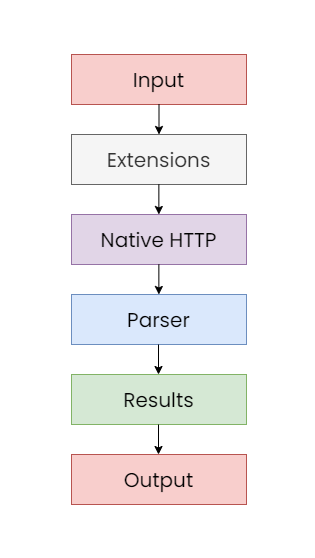

The diagram above was exported from draw.io. Its source (the exported page's mxGraphModel, read from the mxfile embedded in the PNG):
<mxGraphModel dx="868" dy="478" grid="1" gridSize="10" guides="1" tooltips="1" connect="1" arrows="1" fold="1" page="1" pageScale="1" pageWidth="850" pageHeight="1100" math="0" shadow="0">
  <root>
    <mxCell id="0" />
    <mxCell id="1" parent="0" />
    <mxCell id="4u4Q8fyZUJ4n5HVLOK55-1" value="" style="whiteSpace=wrap;html=1;" parent="1" vertex="1">
      <mxGeometry x="265" y="170" width="320" height="570" as="geometry" />
    </mxCell>
    <mxCell id="4u4Q8fyZUJ4n5HVLOK55-2" value="&lt;p&gt;&lt;font style=&quot;font-size: 20px&quot; face=&quot;Poppins&quot; data-font-src=&quot;https://fonts.googleapis.com/css?family=Poppins&quot;&gt;Input&lt;/font&gt;&lt;/p&gt;" style="whiteSpace=wrap;html=1;fillColor=#f8cecc;strokeColor=#b85450;" parent="1" vertex="1">
      <mxGeometry x="338" y="230" width="175" height="50" as="geometry" />
    </mxCell>
    <mxCell id="4u4Q8fyZUJ4n5HVLOK55-4" value="&lt;p&gt;&lt;font style=&quot;font-size: 20px&quot; face=&quot;Poppins&quot; data-font-src=&quot;https://fonts.googleapis.com/css?family=Poppins&quot;&gt;Extensions&lt;/font&gt;&lt;/p&gt;" style="whiteSpace=wrap;html=1;strokeColor=#666666;fillColor=#f5f5f5;fontColor=#333333;" parent="1" vertex="1">
      <mxGeometry x="338" y="310" width="175" height="50" as="geometry" />
    </mxCell>
    <mxCell id="4u4Q8fyZUJ4n5HVLOK55-5" value="&lt;p&gt;&lt;font style=&quot;font-size: 20px&quot; face=&quot;Poppins&quot; data-font-src=&quot;https://fonts.googleapis.com/css?family=Poppins&quot;&gt;Native HTTP&lt;/font&gt;&lt;/p&gt;" style="whiteSpace=wrap;html=1;strokeColor=#9673a6;fillColor=#e1d5e7;" parent="1" vertex="1">
      <mxGeometry x="338" y="390" width="175" height="50" as="geometry" />
    </mxCell>
    <mxCell id="4u4Q8fyZUJ4n5HVLOK55-6" value="&lt;p&gt;&lt;font style=&quot;font-size: 20px&quot; face=&quot;Poppins&quot; data-font-src=&quot;https://fonts.googleapis.com/css?family=Poppins&quot;&gt;Parser&lt;/font&gt;&lt;/p&gt;" style="whiteSpace=wrap;html=1;strokeColor=#6c8ebf;fillColor=#dae8fc;" parent="1" vertex="1">
      <mxGeometry x="338" y="470" width="175" height="50" as="geometry" />
    </mxCell>
    <mxCell id="4u4Q8fyZUJ4n5HVLOK55-7" value="&lt;p&gt;&lt;font style=&quot;font-size: 20px&quot; face=&quot;Poppins&quot; data-font-src=&quot;https://fonts.googleapis.com/css?family=Poppins&quot;&gt;Results&lt;/font&gt;&lt;/p&gt;" style="whiteSpace=wrap;html=1;strokeColor=#82b366;fillColor=#d5e8d4;" parent="1" vertex="1">
      <mxGeometry x="338" y="550" width="175" height="50" as="geometry" />
    </mxCell>
    <mxCell id="4u4Q8fyZUJ4n5HVLOK55-8" value="&lt;p&gt;&lt;font style=&quot;font-size: 20px&quot; face=&quot;Poppins&quot; data-font-src=&quot;https://fonts.googleapis.com/css?family=Poppins&quot;&gt;Output&lt;/font&gt;&lt;/p&gt;" style="whiteSpace=wrap;html=1;fillColor=#f8cecc;strokeColor=#b85450;" parent="1" vertex="1">
      <mxGeometry x="338" y="630" width="175" height="50" as="geometry" />
    </mxCell>
    <mxCell id="4u4Q8fyZUJ4n5HVLOK55-10" value="" style="endArrow=classic;html=1;fontColor=#FFFFFF;entryX=0.5;entryY=0;entryDx=0;entryDy=0;exitX=0.5;exitY=1;exitDx=0;exitDy=0;" parent="1" source="4u4Q8fyZUJ4n5HVLOK55-2" target="4u4Q8fyZUJ4n5HVLOK55-4" edge="1">
      <mxGeometry width="50" height="50" relative="1" as="geometry">
        <mxPoint x="426" y="281" as="sourcePoint" />
        <mxPoint x="460" y="260" as="targetPoint" />
      </mxGeometry>
    </mxCell>
    <mxCell id="4u4Q8fyZUJ4n5HVLOK55-11" value="" style="endArrow=classic;html=1;fontColor=#FFFFFF;entryX=0.5;entryY=0;entryDx=0;entryDy=0;exitX=0.5;exitY=1;exitDx=0;exitDy=0;" parent="1" edge="1">
      <mxGeometry width="50" height="50" relative="1" as="geometry">
        <mxPoint x="425.36" y="360" as="sourcePoint" />
        <mxPoint x="425.36" y="390" as="targetPoint" />
      </mxGeometry>
    </mxCell>
    <mxCell id="4u4Q8fyZUJ4n5HVLOK55-12" value="" style="endArrow=classic;html=1;fontColor=#FFFFFF;entryX=0.5;entryY=0;entryDx=0;entryDy=0;exitX=0.5;exitY=1;exitDx=0;exitDy=0;" parent="1" edge="1">
      <mxGeometry width="50" height="50" relative="1" as="geometry">
        <mxPoint x="425.36" y="440" as="sourcePoint" />
        <mxPoint x="425.36" y="470" as="targetPoint" />
      </mxGeometry>
    </mxCell>
    <mxCell id="4u4Q8fyZUJ4n5HVLOK55-13" value="" style="endArrow=classic;html=1;fontColor=#FFFFFF;entryX=0.5;entryY=0;entryDx=0;entryDy=0;exitX=0.5;exitY=1;exitDx=0;exitDy=0;" parent="1" edge="1">
      <mxGeometry width="50" height="50" relative="1" as="geometry">
        <mxPoint x="425" y="520" as="sourcePoint" />
        <mxPoint x="425" y="550" as="targetPoint" />
      </mxGeometry>
    </mxCell>
    <mxCell id="4u4Q8fyZUJ4n5HVLOK55-14" value="" style="endArrow=classic;html=1;fontColor=#FFFFFF;entryX=0.5;entryY=0;entryDx=0;entryDy=0;exitX=0.5;exitY=1;exitDx=0;exitDy=0;" parent="1" edge="1">
      <mxGeometry width="50" height="50" relative="1" as="geometry">
        <mxPoint x="425" y="600" as="sourcePoint" />
        <mxPoint x="425" y="630" as="targetPoint" />
      </mxGeometry>
    </mxCell>
  </root>
</mxGraphModel>